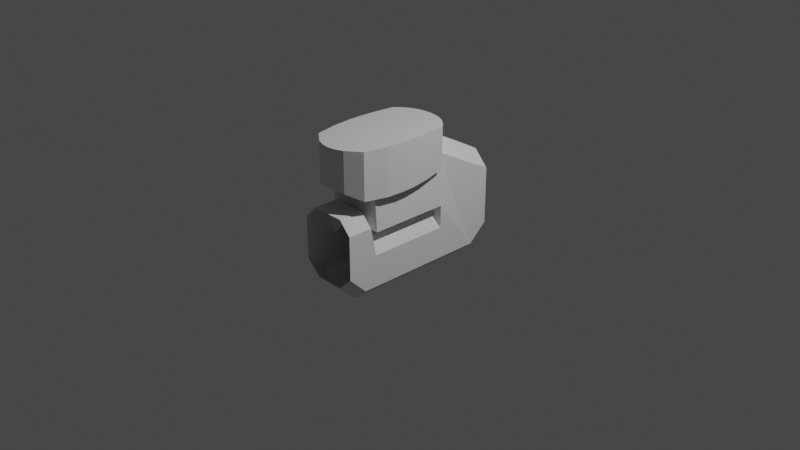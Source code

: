 # Source: mk1InlineCockpit.blend  (saved by Blender 3.1.7; exported with 4.5.12 LTS)
import bpy
from mathutils import Matrix  # noqa: F401  (used for matrix-valued properties, if any)

bpy.ops.wm.read_factory_settings(use_empty=True)
scene = bpy.context.scene
scene.name = 'Scene'

# ---- collections
col_collection = bpy.data.collections.new('Collection'); scene.collection.children.link(col_collection)

# ---- materials (node trees are filled in below, after node groups)
mat_material = bpy.data.materials.new('Material')
mat_material.use_transparent_shadow = False

# ---- material node trees
mat_material.use_nodes = True; mat_material.node_tree.nodes.clear()
_N = mat_material.node_tree.nodes; _L = mat_material.node_tree.links
n0 = _N.new('ShaderNodeBsdfPrincipled'); n0.name = 'Principled BSDF'; n0.location = (10, 300)
n0.distribution = 'GGX'
n0.subsurface_method = 'RANDOM_WALK_SKIN'
n0.inputs[3].default_value = 1.45
n0.inputs[27].default_value = (0.0, 0.0, 0.0, 1.0)
n0.inputs[28].default_value = 1.0
n1 = _N.new('ShaderNodeOutputMaterial'); n1.name = 'Material Output'; n1.location = (300, 300)
_L.new(n0.outputs[0], n1.inputs[0])
n1.is_active_output = True

# ---- world
world_world = bpy.data.worlds.new('World'); scene.world = world_world
world_world.use_nodes = True; world_world.node_tree.nodes.clear()
_N = world_world.node_tree.nodes; _L = world_world.node_tree.links
n0 = _N.new('ShaderNodeOutputWorld'); n0.name = 'World Output'; n0.location = (300, 300)
n1 = _N.new('ShaderNodeBackground'); n1.name = 'Background'; n1.location = (10, 300)
n1.inputs[0].default_value = (0.05088, 0.05088, 0.05088, 1.0)
_L.new(n1.outputs[0], n0.inputs[0])
n0.is_active_output = True
world_world.color = (0.05088, 0.05088, 0.05088)
world_world.use_sun_shadow = False
world_world.sun_shadow_jitter_overblur = 0.0

# ---- cameras
cam_camera = bpy.data.cameras.new('Camera')
cam_camera.clip_end = 100.0
cam_camera.ortho_scale = 7.314

# ---- lights
light_light = bpy.data.lights.new('Light', 'POINT')
light_light.transmission_factor = 0.0
light_light.energy = 1000.0
light_light.shadow_soft_size = 0.1
light_light.shadow_maximum_resolution = 0.006
light_light.use_absolute_resolution = True

# ---- meshes
me_circle = bpy.data.meshes.new('Circle')
me_circle.from_pydata([(-0.06755, 0.5725, 1.869e-08), (-0.357, 0.4526, 1.113e-08), (-0.4386, 0.2325, -1.016e-08), (-0.2019, -0.3389, -1.609e-08), (0.0006968, -0.4111, -2.574e-08), (0.2902, -0.2912, -1.818e-08), (0.3824, -0.09691, 4.236e-09), (0.1457, 0.4746, 1.016e-08), (-0.2212, 0.8904, 0.6594), (-0.4732, 0.786, 0.6594), (-0.5357, 0.5739, 0.6594), (-0.1308, -0.5105, 0.208), (0.07178, -0.5827, 0.208), (0.3613, -0.4628, 0.208), (0.4535, -0.2685, 0.208), (-0.02696, 0.7846, 0.6594), (-0.1308, -0.5105, 0.6631), (0.07178, -0.5827, 0.6631), (0.3613, -0.4628, 0.6631), (0.4535, -0.2685, 0.6631), (0.2293, 0.2726, 0.6606), (0.3223, 0.04832, 0.6618), (-0.355, 0.03061, 0.6606), (-0.262, -0.1937, 0.6618), (0.1485, 0.1265, 0.6618), (-0.1945, -0.01559, 0.6618), (-0.1308, -0.5105, 1.539), (0.07178, -0.5827, 1.539), (0.3613, -0.4628, 1.539), (0.4535, -0.2685, 1.539), (0.3223, 0.04832, 1.538), (-0.262, -0.1937, 1.538), (0.1485, 0.1265, 1.538), (-0.1945, -0.01559, 1.538), (-0.1308, -0.5105, 1.68), (0.07178, -0.5827, 1.68), (0.3613, -0.4628, 1.68), (0.4535, -0.2685, 1.68), (0.2042, 0.3333, 1.601), (-0.3801, 0.09125, 1.601), (0.0305, 0.4114, 1.601), (-0.3125, 0.2694, 1.601), (0.2042, 0.3333, 1.872), (-0.3801, 0.09125, 1.872), (0.0305, 0.4114, 1.872), (-0.3125, 0.2694, 1.872), (-0.2034, -0.3354, 1.872), (-0.0007763, -0.4075, 1.872), (0.2887, -0.2876, 1.872), (0.3809, -0.09335, 1.872), (-0.2507, 0.8417, 1.522), (-0.4179, 0.7725, 1.522), (-0.5357, 0.5739, 1.522), (-0.02696, 0.7846, 1.522), (0.2293, 0.2726, 1.523), (-0.355, 0.03061, 1.523), (-0.3472, 0.8382, 0.6594), (-0.3343, 0.8071, 1.522), (-0.5053, 0.8635, 1.013), (-0.2533, 0.9679, 1.013), (-0.3793, 0.9157, 1.013)], [], [(6, 5, 13, 14), (4, 3, 11, 12), (2, 1, 9, 10), (7, 6, 14, 15), (5, 4, 12, 13), (3, 2, 10, 11), (9, 1, 56), (0, 7, 15, 8), (14, 13, 18, 19), (13, 12, 17, 18), (12, 11, 16, 17), (15, 14, 20), (16, 11, 23), (11, 10, 22), (11, 22, 23), (14, 19, 21), (14, 21, 20), (25, 23, 22), (21, 24, 20), (24, 25, 22, 20), (23, 25, 33, 31), (21, 19, 29, 30), (18, 17, 27, 28), (24, 21, 30, 32), (16, 23, 31, 26), (19, 18, 28, 29), (17, 16, 26, 27), (25, 24, 32, 33), (32, 30, 38, 40), (26, 31, 39, 34), (29, 28, 36, 37), (27, 26, 34, 35), (33, 32, 40, 41), (31, 33, 41, 39), (30, 29, 37, 38), (28, 27, 35, 36), (41, 40, 44, 45), (40, 38, 42, 44), (39, 41, 45, 43), (37, 36, 48, 49), (36, 35, 47, 48), (35, 34, 46, 47), (34, 39, 43, 46), (37, 49, 42, 38), (20, 22, 55, 54), (60, 59, 50, 57), (8, 15, 59), (22, 10, 52, 55), (15, 20, 54, 53), (51, 52, 58), (10, 9, 58), (52, 10, 58), (59, 53, 50), (15, 53, 59), (58, 60, 57, 51), (9, 56, 60, 58), (56, 8, 59, 60), (0, 8, 56), (1, 0, 56), (1, 2, 7, 0), (50, 53, 54, 55, 52, 51, 57)])
_uv = me_circle.uv_layers.new(name='UVMap')
_uv.uv.foreach_set('vector', [0.0, 0.0, 0.0, 0.0, 0.0, 0.0, 0.0, 0.0, 0.0, 0.0, 0.0, 0.0, 0.0, 0.0, 0.0, 0.0, 0.0, 0.0, 0.0, 0.0, 0.0, 0.0, 0.0, 0.0, 0.0, 0.0, 0.0, 0.0, 0.0, 0.0, 0.0, 0.0, 0.0, 0.0, 0.0, 0.0, 0.0, 0.0, 0.0, 0.0, 0.0, 0.0, 0.0, 0.0, 0.0, 0.0, 0.0, 0.0, 0.0, 0.0, 0.0, 0.0, 0.0, 0.0, 0.0, 0.0, 0.0, 0.0, 0.0, 0.0, 0.0, 0.0, 0.0, 0.0, 0.0, 0.0, 0.0, 0.0, 0.0, 0.0, 0.0, 0.0, 0.0, 0.0, 0.0, 0.0, 0.0, 0.0, 0.0, 0.0, 0.0, 0.0, 0.0, 0.0, 0.0, 0.0, 0.0, 0.0, 0.0, 0.0, 0.0, 0.0, 0.0, 0.0, 0.0, 0.0, 0.0, 0.0, 0.0, 0.0, 0.0, 0.0, 0.0, 0.0, 0.0, 0.0, 0.0, 0.0, 0.0, 0.0, 0.0, 0.0, 0.0, 0.0, 0.0, 0.0, 0.0, 0.0, 0.0, 0.0, 0.0, 0.0, 0.0, 0.0, 0.0, 0.0, 0.0, 0.0, 0.0, 0.0, 0.0, 0.0, 0.0, 0.0, 0.0, 0.0, 0.0, 0.0, 0.0, 0.0, 0.0, 0.0, 0.0, 0.0, 0.0, 0.0, 0.0, 0.0, 0.0, 0.0, 0.0, 0.0, 0.0, 0.0, 0.0, 0.0, 0.0, 0.0, 0.0, 0.0, 0.0, 0.0, 0.0, 0.0, 0.0, 0.0, 0.0, 0.0, 0.0, 0.0, 0.0, 0.0, 0.0, 0.0, 0.0, 0.0, 0.0, 0.0, 0.0, 0.0, 0.0, 0.0, 0.0, 0.0, 0.0, 0.0, 0.0, 0.0, 0.0, 0.0, 0.0, 0.0, 0.0, 0.0, 0.0, 0.0, 0.0, 0.0, 0.0, 0.0, 0.0, 0.0, 0.0, 0.0, 0.0, 0.0, 0.0, 0.0, 0.0, 0.0, 0.0, 0.0, 0.0, 0.0, 0.0, 0.0, 0.0, 0.0, 0.0, 0.0, 0.0, 0.0, 0.0, 0.0, 0.0, 0.0, 0.0, 0.0, 0.0, 0.0, 0.0, 0.0, 0.0, 0.0, 0.0, 0.0, 0.0, 0.0, 0.0, 0.0, 0.0, 0.0, 0.0, 0.0, 0.0, 0.0, 0.0, 0.0, 0.0, 0.0, 0.0, 0.0, 0.0, 0.0, 0.0, 0.0, 0.0, 0.0, 0.0, 0.0, 0.0, 0.0, 0.0, 0.0, 0.0, 0.0, 0.0, 0.0, 0.0, 0.0, 0.0, 0.0, 0.0, 0.0, 0.0, 0.0, 0.0, 0.0, 0.0, 0.0, 0.0, 0.0, 0.0, 0.0, 0.0, 0.0, 0.0, 0.0, 0.0, 0.0, 0.0, 0.0, 0.0, 0.0, 0.0, 0.0, 0.0, 0.0, 0.0, 0.0, 0.0, 0.0, 0.0, 0.0, 0.0, 0.0, 0.0, 0.0, 0.0, 0.0, 0.0, 0.0, 0.0, 0.0, 0.0, 0.0, 0.0, 0.0, 0.0, 0.0, 0.0, 0.0, 0.0, 0.0, 0.0, 0.0, 0.0, 0.0, 0.0, 0.0, 0.0, 0.0, 0.0, 0.0, 0.0, 0.0, 0.0, 0.0, 0.0, 0.0, 0.0, 0.0, 0.0, 0.0, 0.0, 0.0, 0.0, 0.0, 0.0, 0.0, 0.0, 0.0, 0.0, 0.0, 0.0, 0.0, 0.0, 0.0, 0.0, 0.0, 0.0, 0.0, 0.0, 0.0, 0.0, 0.0, 0.0, 0.0, 0.0, 0.0, 0.0, 0.0, 0.0, 0.0, 0.0, 0.0, 0.0, 0.0, 0.0, 0.0, 0.0, 0.0, 0.0, 0.0, 0.0, 0.0, 0.0, 0.0, 0.0, 0.0, 0.0, 0.0, 0.0, 0.0, 0.0, 0.0, 0.0, 0.0, 0.0, 0.0, 0.0, 0.0, 0.0, 0.0, 0.0, 0.0, 0.0, 0.0, 0.0, 0.0, 0.0, 0.0, 0.0, 0.0, 0.0, 0.0, 0.0, 0.0, 0.0, 0.0, 0.0, 0.0, 0.0, 0.0, 0.0, 0.0, 0.0, 0.0, 0.0, 0.0, 0.0, 0.0, 0.0, 0.0, 0.0, 0.0, 0.0, 0.0, 0.0, 0.0, 0.0, 0.0, 0.0, 0.0, 0.0, 0.0, 0.0, 0.0, 0.0, 0.0, 0.0, 0.0, 0.0, 0.0, 0.0, 0.0, 0.0, 0.0, 0.0, 0.0])
me_circle.use_remesh_fix_poles = True
me_circle.use_remesh_preserve_attributes = False
me_circle.update()
me_cockpit_tiled_001 = bpy.data.meshes.new('Cockpit_tiled.001')
me_cockpit_tiled_001.from_pydata([(0.08071, -0.8971, 0.626), (0.1716, -0.863, 0.6053), (0.3222, -0.7459, 0.5382), (0.3743, -0.5009, 0.5269), (0.3933, -0.3041, 0.5326), (0.3955, -0.1684, 0.5407), (0.3856, 0.005323, 0.5571), (0.3554, 0.2421, 0.591), (0.2929, 0.3071, 0.6913), (0.2312, 0.3521, 0.7718), (0.1465, 0.3896, 0.8482), (0.05825, 0.4078, 0.8921), (-0.08071, -0.8971, 0.626), (-0.1716, -0.863, 0.6053), (-0.3222, -0.7459, 0.5382), (-0.3743, -0.5009, 0.5269), (-0.3933, -0.3041, 0.5326), (-0.3955, -0.1684, 0.5407), (-0.3856, 0.005323, 0.5571), (-5.524e-08, -0.9077, 0.6319), (-0.3554, 0.2421, 0.591), (-0.2929, 0.3071, 0.6913), (-0.2312, 0.3521, 0.7718), (-0.1465, 0.3896, 0.8482), (-0.05825, 0.4078, 0.8921), (-7.842e-08, 0.4098, 0.8971), (0.08071, -0.8971, 1.041), (0.1716, -0.863, 1.041), (0.3222, -0.7459, 1.041), (0.3743, -0.5009, 1.041), (0.3933, -0.3041, 1.041), (0.3955, -0.1684, 1.041), (0.3856, 0.005322, 1.041), (0.3554, 0.2421, 1.041), (0.2929, 0.3071, 1.041), (0.2312, 0.3521, 1.041), (0.1465, 0.3896, 1.041), (0.05825, 0.4078, 1.041), (-0.08071, -0.8971, 1.041), (-0.1716, -0.863, 1.041), (-0.3222, -0.7459, 1.041), (-0.3743, -0.5009, 1.041), (-0.3933, -0.3041, 1.041), (-0.3955, -0.1684, 1.041), (-0.3856, 0.005322, 1.041), (-5.524e-08, -0.9077, 1.041), (-0.3554, 0.2421, 1.041), (-0.2929, 0.3071, 1.041), (-0.2312, 0.3521, 1.041), (-0.1465, 0.3896, 1.041), (-0.05825, 0.4078, 1.041), (-7.842e-08, 0.4098, 1.041)], [], [(18, 44, 43, 17), (21, 47, 46, 20), (8, 7, 33, 34), (4, 3, 29, 30), (10, 9, 35, 36), (16, 42, 41, 15), (11, 10, 36, 37), (25, 51, 50, 24), (24, 50, 49, 23), (23, 49, 48, 22), (7, 6, 32, 33), (9, 8, 34, 35), (2, 1, 27, 28), (15, 41, 40, 14), (14, 40, 39, 13), (6, 5, 31, 32), (17, 43, 42, 16), (5, 4, 30, 31), (22, 48, 47, 21), (19, 45, 26, 0), (13, 39, 38, 12), (20, 46, 44, 18), (3, 2, 28, 29), (25, 11, 37, 51), (19, 12, 38, 45), (1, 0, 26, 27), (28, 27, 26, 45, 38, 39, 40, 41, 42, 43, 44, 46, 47, 48, 49, 50, 51, 37, 36, 35, 34, 33, 32, 31, 30, 29)])
_uv = me_cockpit_tiled_001.uv_layers.new(name='UVMap')
_uv.uv.foreach_set('vector', [0.0, 0.0, 0.0, 0.0, 0.0, 0.0, 0.0, 0.0, 0.0, 0.0, 0.0, 0.0, 0.0, 0.0, 0.0, 0.0, 0.0, 0.0, 0.0, 0.0, 0.0, 0.0, 0.0, 0.0, 0.0, 0.0, 0.0, 0.0, 0.0, 0.0, 0.0, 0.0, 0.0, 0.0, 0.0, 0.0, 0.0, 0.0, 0.0, 0.0, 0.0, 0.0, 0.0, 0.0, 0.0, 0.0, 0.0, 0.0, 0.0, 0.0, 0.0, 0.0, 0.0, 0.0, 0.0, 0.0, 0.0, 0.0, 0.0, 0.0, 0.0, 0.0, 0.0, 0.0, 0.0, 0.0, 0.0, 0.0, 0.0, 0.0, 0.0, 0.0, 0.0, 0.0, 0.0, 0.0, 0.0, 0.0, 0.0, 0.0, 0.0, 0.0, 0.0, 0.0, 0.0, 0.0, 0.0, 0.0, 0.0, 0.0, 0.0, 0.0, 0.0, 0.0, 0.0, 0.0, 0.0, 0.0, 0.0, 0.0, 0.0, 0.0, 0.0, 0.0, 0.0, 0.0, 0.0, 0.0, 0.0, 0.0, 0.0, 0.0, 0.0, 0.0, 0.0, 0.0, 0.0, 0.0, 0.0, 0.0, 0.0, 0.0, 0.0, 0.0, 0.0, 0.0, 0.0, 0.0, 0.0, 0.0, 0.0, 0.0, 0.0, 0.0, 0.0, 0.0, 0.0, 0.0, 0.0, 0.0, 0.0, 0.0, 0.0, 0.0, 0.0, 0.0, 0.0, 0.0, 0.0, 0.0, 0.0, 0.0, 0.0, 0.0, 0.0, 0.0, 0.0, 0.0, 0.0, 0.0, 0.0, 0.0, 0.0, 0.0, 0.0, 0.0, 0.0, 0.0, 0.0, 0.0, 0.0, 0.0, 0.0, 0.0, 0.0, 0.0, 0.0, 0.0, 0.0, 0.0, 0.0, 0.0, 0.0, 0.0, 0.0, 0.0, 0.0, 0.0, 0.0, 0.0, 0.0, 0.0, 0.0, 0.0, 0.0, 0.0, 0.0, 0.0, 0.0, 0.0, 0.0, 0.0, 0.0, 0.0, 0.0, 0.0, 0.0, 0.0, 0.0, 0.0, 0.0, 0.0, 0.0, 0.0, 0.0, 0.0, 0.0, 0.0, 0.0, 0.0, 0.0, 0.0, 0.0, 0.0, 0.0, 0.0, 0.0, 0.0, 0.0, 0.0, 0.0, 0.0, 0.0, 0.0, 0.0, 0.0, 0.0, 0.0, 0.0, 0.0, 0.0, 0.0, 0.0, 0.0, 0.0, 0.0, 0.0, 0.0, 0.0, 0.0, 0.0, 0.0, 0.0, 0.0, 0.0, 0.0, 0.0, 0.0, 0.0, 0.0])
_uv.active_render = True
_uv = me_cockpit_tiled_001.uv_layers.new(name='UVMap2')
_uv.uv.foreach_set('vector', [0.0, 0.0, 0.0, 0.0, 0.0, 0.0, 0.0, 0.0, 0.0, 0.0, 0.0, 0.0, 0.0, 0.0, 0.0, 0.0, 0.0, 0.0, 0.0, 0.0, 0.0, 0.0, 0.0, 0.0, 0.0, 0.0, 0.0, 0.0, 0.0, 0.0, 0.0, 0.0, 0.0, 0.0, 0.0, 0.0, 0.0, 0.0, 0.0, 0.0, 0.0, 0.0, 0.0, 0.0, 0.0, 0.0, 0.0, 0.0, 0.0, 0.0, 0.0, 0.0, 0.0, 0.0, 0.0, 0.0, 0.0, 0.0, 0.0, 0.0, 0.0, 0.0, 0.0, 0.0, 0.0, 0.0, 0.0, 0.0, 0.0, 0.0, 0.0, 0.0, 0.0, 0.0, 0.0, 0.0, 0.0, 0.0, 0.0, 0.0, 0.0, 0.0, 0.0, 0.0, 0.0, 0.0, 0.0, 0.0, 0.0, 0.0, 0.0, 0.0, 0.0, 0.0, 0.0, 0.0, 0.0, 0.0, 0.0, 0.0, 0.0, 0.0, 0.0, 0.0, 0.0, 0.0, 0.0, 0.0, 0.0, 0.0, 0.0, 0.0, 0.0, 0.0, 0.0, 0.0, 0.0, 0.0, 0.0, 0.0, 0.0, 0.0, 0.0, 0.0, 0.0, 0.0, 0.0, 0.0, 0.0, 0.0, 0.0, 0.0, 0.0, 0.0, 0.0, 0.0, 0.0, 0.0, 0.0, 0.0, 0.0, 0.0, 0.0, 0.0, 0.0, 0.0, 0.0, 0.0, 0.0, 0.0, 0.0, 0.0, 0.0, 0.0, 0.0, 0.0, 0.0, 0.0, 0.0, 0.0, 0.0, 0.0, 0.0, 0.0, 0.0, 0.0, 0.0, 0.0, 0.0, 0.0, 0.0, 0.0, 0.0, 0.0, 0.0, 0.0, 0.0, 0.0, 0.0, 0.0, 0.0, 0.0, 0.0, 0.0, 0.0, 0.0, 0.0, 0.0, 0.0, 0.0, 0.0, 0.0, 0.0, 0.0, 0.0, 0.0, 0.0, 0.0, 0.0, 0.0, 0.0, 0.0, 0.0, 0.0, 0.0, 0.0, 0.0, 0.0, 0.0, 0.0, 0.0, 0.0, 0.0, 0.0, 0.0, 0.0, 0.0, 0.0, 0.0, 0.0, 0.0, 0.0, 0.0, 0.0, 0.0, 0.0, 0.0, 0.0, 0.0, 0.0, 0.0, 0.0, 0.0, 0.0, 0.0, 0.0, 0.0, 0.0, 0.0, 0.0, 0.0, 0.0, 0.0, 0.0, 0.0, 0.0, 0.0, 0.0, 0.0, 0.0, 0.0, 0.0, 0.0, 0.0, 0.0, 0.0, 0.0, 0.0, 0.0, 0.0])
me_cockpit_tiled_001.materials.append(mat_material)
me_cockpit_tiled_001.use_remesh_fix_poles = True
me_cockpit_tiled_001.use_remesh_preserve_attributes = False
me_cockpit_tiled_001.update()
me_cockpit_tiled_001.normals_split_custom_set([tuple(v) for v in zip(*[iter([0.9984, -0.05679, -7.482e-09, 0.9984, -0.05679, -7.482e-09, 0.9984, -0.05679, -7.482e-09, 0.9984, -0.05679, -7.482e-09, 0.7211, -0.6928, -1.034e-07, 0.7211, -0.6928, -1.034e-07, 0.7211, -0.6928, -1.034e-07, 0.7211, -0.6928, -1.034e-07, -0.7211, -0.6928, -1.034e-07, -0.7211, -0.6928, -1.034e-07, -0.7211, -0.6928, -1.034e-07, -0.7211, -0.6928, -1.034e-07, -0.9954, 0.09624, 2.305e-08, -0.9954, 0.09624, 2.305e-08, -0.9954, 0.09624, 2.305e-08, -0.9954, 0.09624, 2.305e-08, -0.4048, -0.9144, 0.0, -0.4048, -0.9144, 0.0, -0.4048, -0.9144, 0.0, -0.4048, -0.9144, 0.0, 0.9954, 0.09624, 2.305e-08, 0.9954, 0.09624, 2.305e-08, 0.9954, 0.09624, 2.305e-08, 0.9954, 0.09624, 2.305e-08, -0.2011, -0.9796, 2.422e-07, -0.2011, -0.9796, 2.422e-07, -0.2011, -0.9796, 2.422e-07, -0.2011, -0.9796, 2.422e-07, 0.03466, -0.9994, 0.0, 0.03466, -0.9994, 0.0, 0.03466, -0.9994, 0.0, 0.03466, -0.9994, 0.0, 0.2011, -0.9796, 2.422e-07, 0.2011, -0.9796, 2.422e-07, 0.2011, -0.9796, 2.422e-07, 0.2011, -0.9796, 2.422e-07, 0.4048, -0.9144, 0.0, 0.4048, -0.9144, 0.0, 0.4048, -0.9144, 0.0, 0.4048, -0.9144, 0.0, -0.9919, -0.1266, -1.672e-08, -0.9919, -0.1266, -1.672e-08, -0.9919, -0.1266, -1.672e-08, -0.9919, -0.1266, -1.672e-08, -0.5896, -0.8077, -1.577e-07, -0.5896, -0.8077, -1.577e-07, -0.5896, -0.8077, -1.577e-07, -0.5896, -0.8077, -1.577e-07, -0.6139, 0.7894, 0.0, -0.6139, 0.7894, 0.0, -0.6139, 0.7894, 0.0, -0.6139, 0.7894, 0.0, 0.9782, 0.2077, 2.926e-08, 0.9782, 0.2077, 2.926e-08, 0.9782, 0.2077, 2.926e-08, 0.9782, 0.2077, 2.926e-08, 0.6139, 0.7894, 0.0, 0.6139, 0.7894, 0.0, 0.6139, 0.7894, 0.0, 0.6139, 0.7894, 0.0, -0.9984, -0.05679, -7.482e-09, -0.9984, -0.05679, -7.482e-09, -0.9984, -0.05679, -7.482e-09, -0.9984, -0.05679, -7.482e-09, 0.9999, 0.01627, 2.551e-09, 0.9999, 0.01627, 2.551e-09, 0.9999, 0.01627, 2.551e-09, 0.9999, 0.01627, 2.551e-09, -0.9999, 0.01627, 2.551e-09, -0.9999, 0.01627, 2.551e-09, -0.9999, 0.01627, 2.551e-09, -0.9999, 0.01627, 2.551e-09, 0.5896, -0.8077, -1.577e-07, 0.5896, -0.8077, -1.577e-07, 0.5896, -0.8077, -1.577e-07, 0.5896, -0.8077, -1.577e-07, -0.1297, 0.9915, 0.0, -0.1297, 0.9915, 0.0, -0.1297, 0.9915, 0.0, -0.1297, 0.9915, 0.0, 0.3511, 0.9363, 1.805e-07, 0.3511, 0.9363, 1.805e-07, 0.3511, 0.9363, 1.805e-07, 0.3511, 0.9363, 1.805e-07, 0.9919, -0.1266, -1.672e-08, 0.9919, -0.1266, -1.672e-08, 0.9919, -0.1266, -1.672e-08, 0.9919, -0.1266, -1.672e-08, -0.9782, 0.2077, 2.926e-08, -0.9782, 0.2077, 2.926e-08, -0.9782, 0.2077, 2.926e-08, -0.9782, 0.2077, 2.926e-08, -0.03466, -0.9994, 0.0, -0.03466, -0.9994, 0.0, -0.03466, -0.9994, 0.0, -0.03466, -0.9994, 0.0, 0.1297, 0.9915, 0.0, 0.1297, 0.9915, 0.0, 0.1297, 0.9915, 0.0, 0.1297, 0.9915, 0.0, -0.3511, 0.9363, 1.805e-07, -0.3511, 0.9363, 1.805e-07, -0.3511, 0.9363, 1.805e-07, -0.3511, 0.9363, 1.805e-07, 1.673e-08, 1.923e-07, -1.0, 1.673e-08, 1.923e-07, -1.0, 1.673e-08, 1.923e-07, -1.0, 1.673e-08, 1.923e-07, -1.0, 1.673e-08, 1.923e-07, -1.0, 1.673e-08, 1.923e-07, -1.0, 1.673e-08, 1.923e-07, -1.0, 1.673e-08, 1.923e-07, -1.0, 1.673e-08, 1.923e-07, -1.0, 1.673e-08, 1.923e-07, -1.0, 1.673e-08, 1.923e-07, -1.0, 1.673e-08, 1.923e-07, -1.0, 1.673e-08, 1.923e-07, -1.0, 1.673e-08, 1.923e-07, -1.0, 1.673e-08, 1.923e-07, -1.0, 1.673e-08, 1.923e-07, -1.0, 1.673e-08, 1.923e-07, -1.0, 1.673e-08, 1.923e-07, -1.0, 1.673e-08, 1.923e-07, -1.0, 1.673e-08, 1.923e-07, -1.0, 1.673e-08, 1.923e-07, -1.0, 1.673e-08, 1.923e-07, -1.0, 1.673e-08, 1.923e-07, -1.0, 1.673e-08, 1.923e-07, -1.0, 1.673e-08, 1.923e-07, -1.0, 1.673e-08, 1.923e-07, -1.0])] * 3)])

# ---- objects
ob_light = bpy.data.objects.new('Light', light_light)
ob_camera = bpy.data.objects.new('Camera', cam_camera)
ob_mk1inlineshell = bpy.data.objects.new('Mk1InlineShell', None)
ob_shellcollider = bpy.data.objects.new('shellCollider', me_circle)
ob_windowmask = bpy.data.objects.new('windowMask', me_cockpit_tiled_001)

# ---- transforms, parenting, visibility, modifiers, constraints
ob_light.location = (4.076, 1.005, 5.904)
ob_light.rotation_euler = (0.6503, 0.05522, 1.866)
ob_light.lock_rotations_4d = False
ob_light.empty_display_type = 'ARROWS'
ob_light.color = (0.0, 0.0, 0.0, 0.0)
ob_light.lineart.crease_threshold = 0.0
ob_camera.location = (7.359, -6.926, 4.958)
ob_camera.rotation_euler = (1.109, 0.0, 0.8149)
ob_camera.lock_rotations_4d = False
ob_camera.empty_display_type = 'ARROWS'
ob_camera.color = (0.0, 0.0, 0.0, 0.0)
ob_camera.display_type = 'WIRE'
ob_camera.lineart.crease_threshold = 0.0
ob_mk1inlineshell.location = (0.0, 0.0, 0.0)
ob_mk1inlineshell.rotation_mode = 'QUATERNION'
ob_mk1inlineshell.rotation_quaternion = (1.0, 0.0, 0.0, 0.0)
ob_shellcollider.parent = ob_mk1inlineshell
ob_shellcollider.location = (0.0, 0.9368, 0.0)
ob_shellcollider.rotation_euler = (1.571, 0.3927, -4.572e-09)
ob_windowmask.parent = ob_mk1inlineshell
ob_windowmask.location = (0.0, 0.0, 0.0)
ob_windowmask.rotation_mode = 'QUATERNION'
ob_windowmask.rotation_quaternion = (1.0, -8.146e-08, 0.0, 0.0)

# ---- collection membership
col_collection.objects.link(ob_light)
col_collection.objects.link(ob_camera)
col_collection.objects.link(ob_mk1inlineshell)
col_collection.objects.link(ob_shellcollider)
col_collection.objects.link(ob_windowmask)

# ---- scene / render settings (as saved in the file)
scene.camera = ob_camera
scene.frame_start = 1; scene.frame_end = 250; scene.frame_set(1)
scene.render.engine = 'BLENDER_EEVEE_NEXT'
scene.cycles.sampling_pattern = 'TABULATED_SOBOL'
scene.cycles.use_light_tree = False
scene.view_settings.view_transform = 'Filmic'
bpy.context.view_layer.update()
